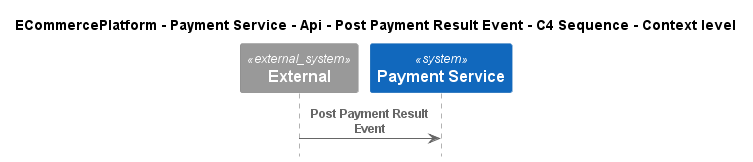

The diagram above was rendered by PlantUML. Its source (embedded in the PNG):
@startuml
!include ..\..\..\..\..\..\..\.c4s\C4_Sequence.puml

title ECommercePlatform - Payment Service - Api - Post Payment Result Event - C4 Sequence - Context level

System_Ext(C4InterFlow.SoftwareSystems.ExternalSystem, "External", "")
System(ECommercePlatform.SoftwareSystems.PaymentService, "Payment Service", "")

Rel(C4InterFlow.SoftwareSystems.ExternalSystem, ECommercePlatform.SoftwareSystems.PaymentService, "Post Payment Result Event")


@enduml